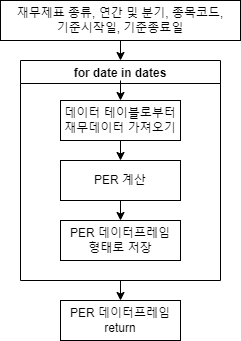

The diagram above was exported from draw.io. Its source (the exported page's mxGraphModel, read from the mxfile embedded in the PNG):
<mxGraphModel dx="460" dy="824" grid="1" gridSize="10" guides="1" tooltips="1" connect="1" arrows="1" fold="1" page="1" pageScale="1" pageWidth="827" pageHeight="1169" math="0" shadow="0">
  <root>
    <mxCell id="WIyWlLk6GJQsqaUBKTNV-0" />
    <mxCell id="WIyWlLk6GJQsqaUBKTNV-1" parent="WIyWlLk6GJQsqaUBKTNV-0" />
    <mxCell id="WMfPt_3chiQ_36UH-9ie-0" value="재무제표 종류, 연간 및 분기, 종목코드,&lt;br&gt;기준시작일, 기준종료일" style="rounded=0;whiteSpace=wrap;html=1;" vertex="1" parent="WIyWlLk6GJQsqaUBKTNV-1">
      <mxGeometry x="160" y="80" width="240" height="40" as="geometry" />
    </mxCell>
    <mxCell id="WMfPt_3chiQ_36UH-9ie-1" value="" style="endArrow=classic;html=1;rounded=0;entryX=0.5;entryY=0;entryDx=0;entryDy=0;" edge="1" parent="WIyWlLk6GJQsqaUBKTNV-1" source="WMfPt_3chiQ_36UH-9ie-0" target="WMfPt_3chiQ_36UH-9ie-3">
      <mxGeometry width="50" height="50" relative="1" as="geometry">
        <mxPoint x="210" y="420" as="sourcePoint" />
        <mxPoint x="280" y="160" as="targetPoint" />
      </mxGeometry>
    </mxCell>
    <mxCell id="WMfPt_3chiQ_36UH-9ie-3" value="for date in dates" style="swimlane;" vertex="1" parent="WIyWlLk6GJQsqaUBKTNV-1">
      <mxGeometry x="180" y="140" width="200" height="220" as="geometry" />
    </mxCell>
    <mxCell id="WMfPt_3chiQ_36UH-9ie-4" value="데이터 테이블로부터&lt;br&gt;재무데이터 가져오기" style="rounded=0;whiteSpace=wrap;html=1;" vertex="1" parent="WMfPt_3chiQ_36UH-9ie-3">
      <mxGeometry x="40" y="40" width="120" height="40" as="geometry" />
    </mxCell>
    <mxCell id="WMfPt_3chiQ_36UH-9ie-6" value="PER 계산" style="rounded=0;whiteSpace=wrap;html=1;" vertex="1" parent="WMfPt_3chiQ_36UH-9ie-3">
      <mxGeometry x="40" y="100" width="120" height="40" as="geometry" />
    </mxCell>
    <mxCell id="WMfPt_3chiQ_36UH-9ie-7" value="PER 데이터프레임&lt;br&gt;형태로 저장" style="rounded=0;whiteSpace=wrap;html=1;" vertex="1" parent="WMfPt_3chiQ_36UH-9ie-3">
      <mxGeometry x="40" y="160" width="120" height="40" as="geometry" />
    </mxCell>
    <mxCell id="WMfPt_3chiQ_36UH-9ie-10" value="" style="endArrow=classic;html=1;rounded=0;exitX=0.5;exitY=1;exitDx=0;exitDy=0;entryX=0.5;entryY=0;entryDx=0;entryDy=0;" edge="1" parent="WMfPt_3chiQ_36UH-9ie-3" source="WMfPt_3chiQ_36UH-9ie-4" target="WMfPt_3chiQ_36UH-9ie-6">
      <mxGeometry width="50" height="50" relative="1" as="geometry">
        <mxPoint x="30" y="260" as="sourcePoint" />
        <mxPoint x="80" y="210" as="targetPoint" />
      </mxGeometry>
    </mxCell>
    <mxCell id="WMfPt_3chiQ_36UH-9ie-12" value="" style="endArrow=classic;html=1;rounded=0;exitX=0.5;exitY=1;exitDx=0;exitDy=0;entryX=0.5;entryY=0;entryDx=0;entryDy=0;" edge="1" parent="WMfPt_3chiQ_36UH-9ie-3" source="WMfPt_3chiQ_36UH-9ie-6" target="WMfPt_3chiQ_36UH-9ie-7">
      <mxGeometry width="50" height="50" relative="1" as="geometry">
        <mxPoint x="110" y="90" as="sourcePoint" />
        <mxPoint x="110" y="110" as="targetPoint" />
      </mxGeometry>
    </mxCell>
    <mxCell id="WMfPt_3chiQ_36UH-9ie-5" value="" style="endArrow=classic;html=1;rounded=0;entryX=0.5;entryY=0;entryDx=0;entryDy=0;" edge="1" parent="WIyWlLk6GJQsqaUBKTNV-1" target="WMfPt_3chiQ_36UH-9ie-4">
      <mxGeometry width="50" height="50" relative="1" as="geometry">
        <mxPoint x="280" y="160" as="sourcePoint" />
        <mxPoint x="260" y="370" as="targetPoint" />
      </mxGeometry>
    </mxCell>
    <mxCell id="WMfPt_3chiQ_36UH-9ie-8" value="PER 데이터프레임&lt;br&gt;return" style="rounded=0;whiteSpace=wrap;html=1;" vertex="1" parent="WIyWlLk6GJQsqaUBKTNV-1">
      <mxGeometry x="220" y="380" width="120" height="40" as="geometry" />
    </mxCell>
    <mxCell id="WMfPt_3chiQ_36UH-9ie-9" value="" style="endArrow=classic;html=1;rounded=0;entryX=0.5;entryY=0;entryDx=0;entryDy=0;exitX=0.5;exitY=1;exitDx=0;exitDy=0;" edge="1" parent="WIyWlLk6GJQsqaUBKTNV-1" source="WMfPt_3chiQ_36UH-9ie-3" target="WMfPt_3chiQ_36UH-9ie-8">
      <mxGeometry width="50" height="50" relative="1" as="geometry">
        <mxPoint x="210" y="400" as="sourcePoint" />
        <mxPoint x="260" y="350" as="targetPoint" />
      </mxGeometry>
    </mxCell>
  </root>
</mxGraphModel>